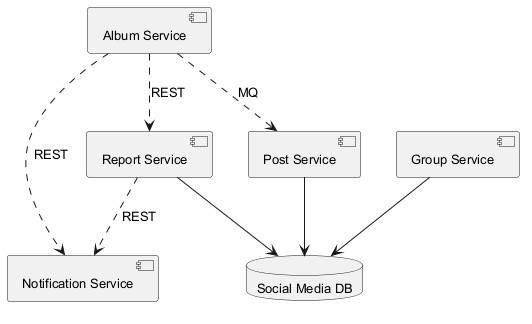

The diagram above was rendered by PlantUML. Its source (embedded in the PNG):
@startuml
skinparam backgroundColor #FFFFFF
skinparam classBackgroundColor #E8F4FA
skinparam classBorderColor #2C7DA0
skinparam defaultFontSize 13
component "Album Service" as C_AlbumService
component "Notification Service" as C_NotificationService
component "Report Service" as C_ReportService
component "Post Service" as C_PostService
component "Group Service" as C_GroupService
database "Social Media DB" as DB_social_media
C_ReportService --> DB_social_media
C_PostService --> DB_social_media
C_GroupService --> DB_social_media
C_AlbumService ..> C_NotificationService : REST
C_AlbumService ..> C_PostService : MQ
C_AlbumService ..> C_ReportService : REST
C_ReportService ..> C_NotificationService : REST
@enduml